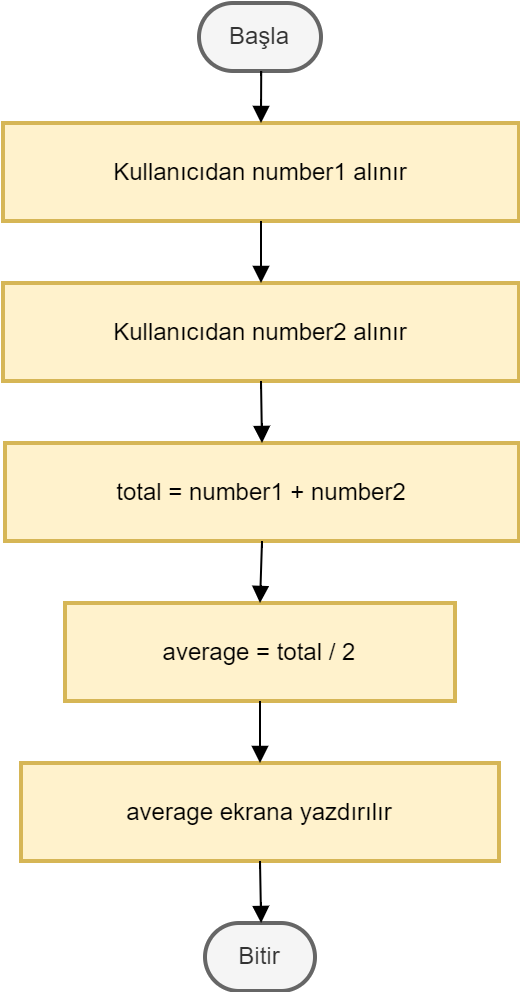

The diagram above was exported from draw.io. Its source (the exported page's mxGraphModel, read from the mxfile embedded in the PNG):
<mxGraphModel dx="1434" dy="884" grid="1" gridSize="10" guides="1" tooltips="1" connect="1" arrows="1" fold="1" page="1" pageScale="1" pageWidth="827" pageHeight="1169" math="0" shadow="0">
  <root>
    <mxCell id="0" />
    <mxCell id="1" parent="0" />
    <mxCell id="A7ElukDCMYQPOUDUBcXj-1" value="Başla" style="rounded=1;whiteSpace=wrap;arcSize=50;strokeWidth=2;fillColor=#f5f5f5;strokeColor=#666666;fontColor=#333333;" vertex="1" parent="1">
      <mxGeometry x="378" y="20" width="61" height="34" as="geometry" />
    </mxCell>
    <mxCell id="A7ElukDCMYQPOUDUBcXj-2" value="Kullanıcıdan number1 alınır" style="whiteSpace=wrap;strokeWidth=2;fillColor=#fff2cc;strokeColor=#d6b656;" vertex="1" parent="1">
      <mxGeometry x="280" y="80" width="258" height="49" as="geometry" />
    </mxCell>
    <mxCell id="A7ElukDCMYQPOUDUBcXj-3" value="Kullanıcıdan number2 alınır" style="whiteSpace=wrap;strokeWidth=2;fillColor=#fff2cc;strokeColor=#d6b656;" vertex="1" parent="1">
      <mxGeometry x="280" y="160" width="258" height="49" as="geometry" />
    </mxCell>
    <mxCell id="A7ElukDCMYQPOUDUBcXj-4" value="total = number1 + number2" style="whiteSpace=wrap;strokeWidth=2;fillColor=#fff2cc;strokeColor=#d6b656;" vertex="1" parent="1">
      <mxGeometry x="281" y="240" width="257" height="49" as="geometry" />
    </mxCell>
    <mxCell id="A7ElukDCMYQPOUDUBcXj-5" value="average = total / 2" style="whiteSpace=wrap;strokeWidth=2;fillColor=#fff2cc;strokeColor=#d6b656;" vertex="1" parent="1">
      <mxGeometry x="311" y="320" width="195" height="49" as="geometry" />
    </mxCell>
    <mxCell id="A7ElukDCMYQPOUDUBcXj-6" value="average ekrana yazdırılır" style="whiteSpace=wrap;strokeWidth=2;fillColor=#fff2cc;strokeColor=#d6b656;" vertex="1" parent="1">
      <mxGeometry x="289" y="400" width="239" height="49" as="geometry" />
    </mxCell>
    <mxCell id="A7ElukDCMYQPOUDUBcXj-7" value="Bitir" style="rounded=1;whiteSpace=wrap;arcSize=50;strokeWidth=2;fillColor=#f5f5f5;fontColor=#333333;strokeColor=#666666;" vertex="1" parent="1">
      <mxGeometry x="381" y="480" width="55" height="34" as="geometry" />
    </mxCell>
    <mxCell id="A7ElukDCMYQPOUDUBcXj-8" value="" style="curved=1;startArrow=none;endArrow=block;exitX=0.51;exitY=1;entryX=0.5;entryY=0;rounded=0;" edge="1" parent="1" source="A7ElukDCMYQPOUDUBcXj-1" target="A7ElukDCMYQPOUDUBcXj-2">
      <mxGeometry relative="1" as="geometry">
        <Array as="points" />
      </mxGeometry>
    </mxCell>
    <mxCell id="A7ElukDCMYQPOUDUBcXj-9" value="" style="curved=1;startArrow=none;endArrow=block;exitX=0.5;exitY=1;entryX=0.5;entryY=0;rounded=0;" edge="1" parent="1" source="A7ElukDCMYQPOUDUBcXj-2" target="A7ElukDCMYQPOUDUBcXj-3">
      <mxGeometry relative="1" as="geometry">
        <Array as="points" />
      </mxGeometry>
    </mxCell>
    <mxCell id="A7ElukDCMYQPOUDUBcXj-10" value="" style="curved=1;startArrow=none;endArrow=block;exitX=0.5;exitY=1;entryX=0.5;entryY=0;rounded=0;" edge="1" parent="1" source="A7ElukDCMYQPOUDUBcXj-3" target="A7ElukDCMYQPOUDUBcXj-4">
      <mxGeometry relative="1" as="geometry">
        <Array as="points" />
      </mxGeometry>
    </mxCell>
    <mxCell id="A7ElukDCMYQPOUDUBcXj-11" value="" style="curved=1;startArrow=none;endArrow=block;exitX=0.5;exitY=1;entryX=0.5;entryY=0;rounded=0;" edge="1" parent="1" source="A7ElukDCMYQPOUDUBcXj-4" target="A7ElukDCMYQPOUDUBcXj-5">
      <mxGeometry relative="1" as="geometry">
        <Array as="points" />
      </mxGeometry>
    </mxCell>
    <mxCell id="A7ElukDCMYQPOUDUBcXj-12" value="" style="curved=1;startArrow=none;endArrow=block;exitX=0.5;exitY=1;entryX=0.5;entryY=0;rounded=0;" edge="1" parent="1" source="A7ElukDCMYQPOUDUBcXj-5" target="A7ElukDCMYQPOUDUBcXj-6">
      <mxGeometry relative="1" as="geometry">
        <Array as="points" />
      </mxGeometry>
    </mxCell>
    <mxCell id="A7ElukDCMYQPOUDUBcXj-13" value="" style="curved=1;startArrow=none;endArrow=block;exitX=0.5;exitY=1;entryX=0.51;entryY=0;rounded=0;" edge="1" parent="1" source="A7ElukDCMYQPOUDUBcXj-6" target="A7ElukDCMYQPOUDUBcXj-7">
      <mxGeometry relative="1" as="geometry">
        <Array as="points" />
      </mxGeometry>
    </mxCell>
  </root>
</mxGraphModel>